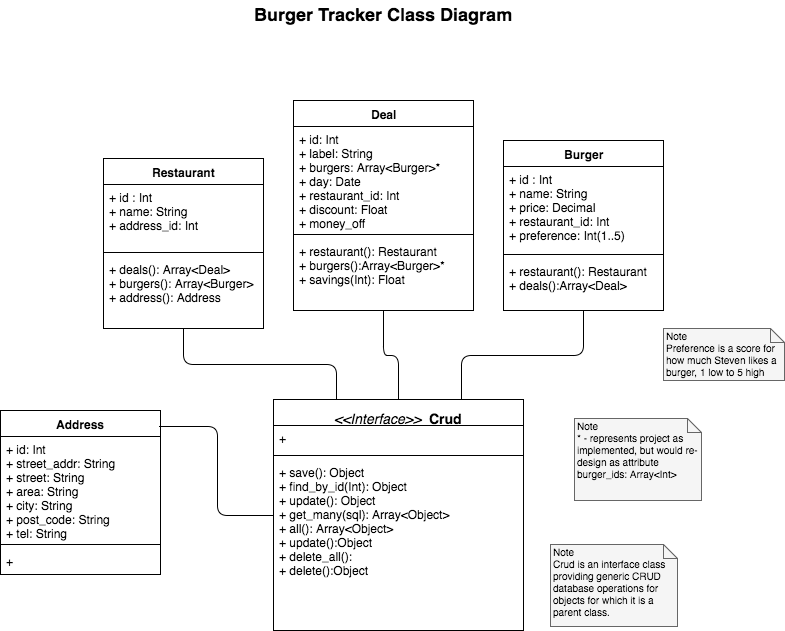

The diagram above was exported from draw.io. Its source (the exported page's mxGraphModel, read from the mxfile embedded in the PNG):
<mxGraphModel dx="790" dy="615" grid="1" gridSize="10" guides="1" tooltips="1" connect="1" arrows="1" fold="1" page="1" pageScale="1" pageWidth="826" pageHeight="1169" background="#ffffff" math="0" shadow="0">
  <root>
    <mxCell id="0" />
    <mxCell id="1" parent="0" />
    <mxCell id="6" value="Burger" style="swimlane;html=1;fontStyle=1;align=center;verticalAlign=top;childLayout=stackLayout;horizontal=1;startSize=26;horizontalStack=0;resizeParent=1;resizeLast=0;collapsible=1;marginBottom=0;swimlaneFillColor=#ffffff;" parent="1" vertex="1">
      <mxGeometry x="533" y="160" width="160" height="170" as="geometry">
        <mxRectangle x="420" y="54" width="70" height="26" as="alternateBounds" />
      </mxGeometry>
    </mxCell>
    <mxCell id="7" value="&lt;div&gt;+ id : Int&lt;/div&gt;+ name: String&lt;div&gt;+ price: Decimal&lt;/div&gt;&lt;div&gt;+ restaurant_id: Int&lt;/div&gt;&lt;div&gt;+ preference: Int(1..5)&lt;/div&gt;" style="text;html=1;strokeColor=none;fillColor=none;align=left;verticalAlign=top;spacingLeft=4;spacingRight=4;whiteSpace=wrap;overflow=hidden;rotatable=0;points=[[0,0.5],[1,0.5]];portConstraint=eastwest;" parent="6" vertex="1">
      <mxGeometry y="26" width="160" height="84" as="geometry" />
    </mxCell>
    <mxCell id="8" value="" style="line;html=1;strokeWidth=1;fillColor=none;align=left;verticalAlign=middle;spacingTop=-1;spacingLeft=3;spacingRight=3;rotatable=0;labelPosition=right;points=[];portConstraint=eastwest;" parent="6" vertex="1">
      <mxGeometry y="110" width="160" height="8" as="geometry" />
    </mxCell>
    <mxCell id="9" value="+ restaurant(): Restaurant&lt;div&gt;+ deals():Array&amp;lt;Deal&amp;gt;&lt;/div&gt;" style="text;html=1;strokeColor=none;fillColor=none;align=left;verticalAlign=top;spacingLeft=4;spacingRight=4;whiteSpace=wrap;overflow=hidden;rotatable=0;points=[[0,0.5],[1,0.5]];portConstraint=eastwest;" parent="6" vertex="1">
      <mxGeometry y="118" width="160" height="52" as="geometry" />
    </mxCell>
    <mxCell id="2" value="Restaurant" style="swimlane;html=1;fontStyle=1;align=center;verticalAlign=top;childLayout=stackLayout;horizontal=1;startSize=26;horizontalStack=0;resizeParent=1;resizeLast=0;collapsible=1;marginBottom=0;swimlaneFillColor=#ffffff;" parent="1" vertex="1">
      <mxGeometry x="133" y="178" width="160" height="170" as="geometry" />
    </mxCell>
    <mxCell id="3" value="+ id : Int&lt;div&gt;+&amp;nbsp;&lt;span&gt;name: String&lt;/span&gt;&lt;div&gt;+ address_id: Int&lt;/div&gt;&lt;/div&gt;" style="text;html=1;strokeColor=none;fillColor=none;align=left;verticalAlign=top;spacingLeft=4;spacingRight=4;whiteSpace=wrap;overflow=hidden;rotatable=0;points=[[0,0.5],[1,0.5]];portConstraint=eastwest;" parent="2" vertex="1">
      <mxGeometry y="26" width="160" height="64" as="geometry" />
    </mxCell>
    <mxCell id="4" value="" style="line;html=1;strokeWidth=1;fillColor=none;align=left;verticalAlign=middle;spacingTop=-1;spacingLeft=3;spacingRight=3;rotatable=0;labelPosition=right;points=[];portConstraint=eastwest;" parent="2" vertex="1">
      <mxGeometry y="90" width="160" height="8" as="geometry" />
    </mxCell>
    <mxCell id="5" value="+ deals(): Array&amp;lt;Deal&amp;gt;&lt;div&gt;+ burgers(): Array&amp;lt;Burger&amp;gt;&lt;/div&gt;&lt;div&gt;+ address(): Address&lt;/div&gt;" style="text;html=1;strokeColor=none;fillColor=none;align=left;verticalAlign=top;spacingLeft=4;spacingRight=4;whiteSpace=wrap;overflow=hidden;rotatable=0;points=[[0,0.5],[1,0.5]];portConstraint=eastwest;" parent="2" vertex="1">
      <mxGeometry y="98" width="160" height="72" as="geometry" />
    </mxCell>
    <mxCell id="11" value="Deal" style="swimlane;html=1;fontStyle=1;align=center;verticalAlign=top;childLayout=stackLayout;horizontal=1;startSize=26;horizontalStack=0;resizeParent=1;resizeLast=0;collapsible=1;marginBottom=0;swimlaneFillColor=#ffffff;" parent="1" vertex="1">
      <mxGeometry x="323" y="120" width="180" height="210" as="geometry">
        <mxRectangle x="210" y="48" width="60" height="26" as="alternateBounds" />
      </mxGeometry>
    </mxCell>
    <mxCell id="12" value="+ id: Int&lt;div&gt;+ label: String&lt;/div&gt;&lt;div&gt;+ burgers: Array&amp;lt;Burger&amp;gt;*&lt;br&gt;&lt;div&gt;+ day: Date&lt;/div&gt;&lt;/div&gt;&lt;div&gt;+ restaurant_id: Int&lt;/div&gt;&lt;div&gt;+ discount: Float&lt;/div&gt;&lt;div&gt;+ money_off&lt;/div&gt;" style="text;html=1;strokeColor=none;fillColor=none;align=left;verticalAlign=top;spacingLeft=4;spacingRight=4;whiteSpace=wrap;overflow=hidden;rotatable=0;points=[[0,0.5],[1,0.5]];portConstraint=eastwest;" parent="11" vertex="1">
      <mxGeometry y="26" width="180" height="104" as="geometry" />
    </mxCell>
    <mxCell id="13" value="" style="line;html=1;strokeWidth=1;fillColor=none;align=left;verticalAlign=middle;spacingTop=-1;spacingLeft=3;spacingRight=3;rotatable=0;labelPosition=right;points=[];portConstraint=eastwest;" parent="11" vertex="1">
      <mxGeometry y="130" width="180" height="8" as="geometry" />
    </mxCell>
    <mxCell id="14" value="+ restaurant(): Restaurant&lt;div&gt;+ burgers():Array&amp;lt;Burger&amp;gt;*&lt;/div&gt;&lt;div&gt;+ savings(Int): Float&lt;/div&gt;" style="text;html=1;strokeColor=none;fillColor=none;align=left;verticalAlign=top;spacingLeft=4;spacingRight=4;whiteSpace=wrap;overflow=hidden;rotatable=0;points=[[0,0.5],[1,0.5]];portConstraint=eastwest;" parent="11" vertex="1">
      <mxGeometry y="138" width="180" height="72" as="geometry" />
    </mxCell>
    <mxCell id="15" value="&lt;div&gt;&lt;font style=&quot;font-size: 14px&quot;&gt;&lt;i style=&quot;font-weight: normal&quot;&gt;&amp;lt;&amp;lt;Interface&amp;gt;&amp;gt;&lt;/i&gt; &amp;nbsp;&lt;/font&gt;&lt;span style=&quot;font-size: 14px&quot;&gt;Crud&lt;/span&gt;&lt;/div&gt;" style="swimlane;html=1;fontStyle=1;align=center;verticalAlign=top;childLayout=stackLayout;horizontal=1;startSize=26;horizontalStack=0;resizeParent=1;resizeLast=0;collapsible=1;marginBottom=0;swimlaneFillColor=#ffffff;fontSize=18;" parent="1" vertex="1">
      <mxGeometry x="303" y="419" width="250" height="231" as="geometry">
        <mxRectangle x="303" y="419" width="70" height="30" as="alternateBounds" />
      </mxGeometry>
    </mxCell>
    <mxCell id="16" value="+" style="text;html=1;strokeColor=none;fillColor=none;align=left;verticalAlign=top;spacingLeft=4;spacingRight=4;whiteSpace=wrap;overflow=hidden;rotatable=0;points=[[0,0.5],[1,0.5]];portConstraint=eastwest;" parent="15" vertex="1">
      <mxGeometry y="26" width="250" height="26" as="geometry" />
    </mxCell>
    <mxCell id="17" value="" style="line;html=1;strokeWidth=1;fillColor=none;align=left;verticalAlign=middle;spacingTop=-1;spacingLeft=3;spacingRight=3;rotatable=0;labelPosition=right;points=[];portConstraint=eastwest;" parent="15" vertex="1">
      <mxGeometry y="52" width="250" height="8" as="geometry" />
    </mxCell>
    <mxCell id="18" value="+ save(): Object&lt;div&gt;+ find_by_id(Int): Object&lt;br&gt;&lt;div&gt;+ update(): Object&lt;/div&gt;&lt;div&gt;+ get_many(sql): Array&amp;lt;Object&amp;gt;&lt;/div&gt;&lt;div&gt;+ all(): Array&amp;lt;Object&amp;gt;&lt;/div&gt;&lt;div&gt;+ update():Object&lt;/div&gt;&lt;div&gt;+ delete_all():&lt;/div&gt;&lt;div&gt;+ delete():Object&lt;/div&gt;&lt;div&gt;&lt;br&gt;&lt;/div&gt;&lt;div&gt;&lt;br&gt;&lt;/div&gt;&lt;/div&gt;" style="text;html=1;strokeColor=none;fillColor=none;align=left;verticalAlign=top;spacingLeft=4;spacingRight=4;whiteSpace=wrap;overflow=hidden;rotatable=0;points=[[0,0.5],[1,0.5]];portConstraint=eastwest;" parent="15" vertex="1">
      <mxGeometry y="60" width="250" height="160" as="geometry" />
    </mxCell>
    <mxCell id="23" value="" style="endArrow=none;html=1;edgeStyle=orthogonalEdgeStyle;entryX=0.5;entryY=1;exitX=0.25;exitY=0;" parent="1" source="15" target="2" edge="1">
      <mxGeometry relative="1" as="geometry">
        <mxPoint x="133" y="666" as="sourcePoint" />
        <mxPoint x="293" y="666" as="targetPoint" />
      </mxGeometry>
    </mxCell>
    <mxCell id="24" value="" style="resizable=0;html=1;align=left;verticalAlign=bottom;labelBackgroundColor=#ffffff;fontSize=10;" parent="23" connectable="0" vertex="1">
      <mxGeometry x="-1" relative="1" as="geometry" />
    </mxCell>
    <mxCell id="26" value="" style="endArrow=none;html=1;edgeStyle=orthogonalEdgeStyle;exitX=0.5;exitY=0;entryX=0.5;entryY=1;" parent="1" source="15" target="11" edge="1">
      <mxGeometry x="223" y="338" as="geometry">
        <mxPoint x="376" y="429" as="sourcePoint" />
        <mxPoint x="403" y="336" as="targetPoint" />
      </mxGeometry>
    </mxCell>
    <mxCell id="29" value="" style="endArrow=none;html=1;edgeStyle=orthogonalEdgeStyle;exitX=0.75;exitY=0;entryX=0.5;entryY=1;" parent="1" source="15" target="6" edge="1">
      <mxGeometry x="233" y="348" as="geometry">
        <mxPoint x="438" y="429" as="sourcePoint" />
        <mxPoint x="468" y="194" as="targetPoint" />
      </mxGeometry>
    </mxCell>
    <mxCell id="33" value="Burger Tracker Class Diagram" style="text;html=1;align=center;fontStyle=1;verticalAlign=middle;spacingLeft=3;spacingRight=3;strokeColor=none;rotatable=0;points=[[0,0.5],[1,0.5]];portConstraint=eastwest;fontSize=18;" parent="1" vertex="1">
      <mxGeometry x="373" y="20" width="80" height="26" as="geometry" />
    </mxCell>
    <mxCell id="34" value="Note&lt;div&gt;Crud is an interface class providing generic CRUD database operations for objects for which it is a parent class.&lt;/div&gt;" style="shape=note;whiteSpace=wrap;html=1;size=14;verticalAlign=top;align=left;spacingTop=-6;fontSize=10;fillColor=#f5f5f5;strokeColor=#666666;" parent="1" vertex="1">
      <mxGeometry x="580" y="564" width="127" height="82" as="geometry" />
    </mxCell>
    <mxCell id="35" value="Address" style="swimlane;html=1;fontStyle=1;align=center;verticalAlign=top;childLayout=stackLayout;horizontal=1;startSize=26;horizontalStack=0;resizeParent=1;resizeLast=0;collapsible=1;marginBottom=0;swimlaneFillColor=#ffffff;" parent="1" vertex="1">
      <mxGeometry x="30" y="430" width="160" height="164" as="geometry" />
    </mxCell>
    <mxCell id="36" value="+ id: Int&amp;nbsp;&lt;div&gt;+ street_addr: String&lt;div&gt;+ street: String&lt;/div&gt;&lt;div&gt;+ area: String&lt;/div&gt;&lt;div&gt;+ city: String&lt;/div&gt;&lt;div&gt;+ post_code: String&lt;/div&gt;&lt;div&gt;+ tel: String&lt;/div&gt;&lt;/div&gt;" style="text;html=1;strokeColor=none;fillColor=none;align=left;verticalAlign=top;spacingLeft=4;spacingRight=4;whiteSpace=wrap;overflow=hidden;rotatable=0;points=[[0,0.5],[1,0.5]];portConstraint=eastwest;" parent="35" vertex="1">
      <mxGeometry y="26" width="160" height="104" as="geometry" />
    </mxCell>
    <mxCell id="37" value="" style="line;html=1;strokeWidth=1;fillColor=none;align=left;verticalAlign=middle;spacingTop=-1;spacingLeft=3;spacingRight=3;rotatable=0;labelPosition=right;points=[];portConstraint=eastwest;" parent="35" vertex="1">
      <mxGeometry y="130" width="160" height="8" as="geometry" />
    </mxCell>
    <mxCell id="38" value="+" style="text;html=1;strokeColor=none;fillColor=none;align=left;verticalAlign=top;spacingLeft=4;spacingRight=4;whiteSpace=wrap;overflow=hidden;rotatable=0;points=[[0,0.5],[1,0.5]];portConstraint=eastwest;" parent="35" vertex="1">
      <mxGeometry y="138" width="160" height="26" as="geometry" />
    </mxCell>
    <mxCell id="39" value="" style="endArrow=none;html=1;edgeStyle=orthogonalEdgeStyle;exitX=0;exitY=0.5;entryX=0.994;entryY=0.095;entryPerimeter=0;" parent="1" source="15" target="35" edge="1">
      <mxGeometry x="199.6470588235295" y="417.82352941176475" as="geometry">
        <mxPoint x="230" y="570" as="sourcePoint" />
        <mxPoint x="193" y="436" as="targetPoint" />
      </mxGeometry>
    </mxCell>
    <mxCell id="46" value="Note&lt;div&gt;Preference is a score for how much Steven likes a burger, 1 low to 5 high&lt;/div&gt;" style="shape=note;whiteSpace=wrap;html=1;size=14;verticalAlign=top;align=left;spacingTop=-6;fontSize=10;fillColor=#f5f5f5;strokeColor=#666666;" parent="1" vertex="1">
      <mxGeometry x="693" y="348" width="121" height="52" as="geometry" />
    </mxCell>
    <mxCell id="47" value="Note&lt;div&gt;* - represents project as implemented, but would re-design as attribute burger_ids: Array&amp;lt;Int&amp;gt;&lt;/div&gt;" style="shape=note;whiteSpace=wrap;html=1;size=14;verticalAlign=top;align=left;spacingTop=-6;fontSize=10;fillColor=#f5f5f5;strokeColor=#666666;" vertex="1" parent="1">
      <mxGeometry x="604" y="438" width="127" height="82" as="geometry" />
    </mxCell>
  </root>
</mxGraphModel>